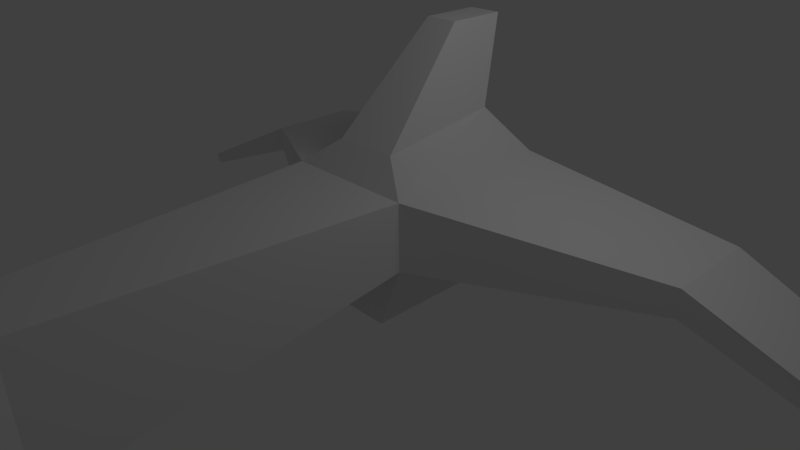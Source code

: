 # Source: ship.blend  (saved by Blender 2.58.1; exported with 4.5.12 LTS)
import bpy
from mathutils import Matrix  # noqa: F401  (used for matrix-valued properties, if any)

bpy.ops.wm.read_factory_settings(use_empty=True)
scene = bpy.context.scene
scene.name = 'Scene'

# ---- collections
col_collection_1 = bpy.data.collections.new('Collection 1'); scene.collection.children.link(col_collection_1)

# ---- world
world_world = bpy.data.worlds.new('World'); scene.world = world_world
world_world.color = (0.05088, 0.05088, 0.05088)
world_world.use_sun_shadow = False
world_world.sun_shadow_jitter_overblur = 0.0
world_world.cycles.sampling_method = 'MANUAL'
world_world.cycles.sample_map_resolution = 256

# ---- cameras
cam_camera = bpy.data.cameras.new('Camera')
cam_camera.clip_end = 100.0
cam_camera.lens = 35.0
cam_camera.ortho_scale = 7.314
cam_camera.dof.focus_distance = 0.0
cam_camera.dof.aperture_fstop = 128.0

# ---- lights
light_lamp = bpy.data.lights.new('Lamp', 'POINT')
light_lamp.transmission_factor = 0.0
light_lamp.cutoff_distance = 30.0
light_lamp.energy = 100.0
light_lamp.shadow_buffer_clip_start = 1.001
light_lamp.shadow_soft_size = 1.0
light_lamp.shadow_maximum_resolution = 0.006
light_lamp.use_absolute_resolution = True
light_lamp.cycles.use_multiple_importance_sampling = False

# ---- meshes
me_cube_006 = bpy.data.meshes.new('Cube.006')
me_cube_006.from_pydata([(1.0, 5.33, 0.006748), (-1.0, 5.33, 0.006748), (0.5701, 0.6274, -1.0), (-0.5701, 0.6274, -1.0), (-0.5701, 0.6274, -1.0), (0.5701, 0.6274, -1.0), (-1.0, 5.33, 0.006748), (1.0, 5.33, 0.006748), (1.0, 5.33, 1.0), (-1.0, 5.33, 1.0), (0.5471, 0.6274, 1.0), (-0.5471, 0.6274, 1.0), (0.5471, 0.6274, 1.0), (-1.0, 5.33, 1.0), (1.0, 5.33, 1.0), (-0.9616, -0.4882, -1.744), (0.9616, -0.4882, -1.744), (-1.239, -2.256, 0.4419), (1.239, -2.256, 0.4419), (0.9674, -0.4882, -1.744), (-0.9674, -0.4882, -1.744), (1.239, -2.256, 0.4419), (1.0, -7.926, -2.419), (-1.0, -7.926, -2.419), (1.0, -7.926, -2.419), (0.4284, -7.066, -0.9959), (-0.4285, -7.066, -0.9959), (0.4285, -7.066, -0.9959), (-1.0, 7.937, 0.006749), (1.0, 7.937, 0.006749), (-1.0, 7.937, 1.0), (1.0, 7.937, 0.006749), (-1.0, 7.937, 0.006749), (1.0, 7.937, 1.0), (-1.0, 7.937, 1.0), (0.6177, 7.937, -0.9723), (-0.6177, 7.937, -0.9723), (-0.6177, 5.33, -0.9723), (0.6177, 5.33, -0.9723), (3.985, 7.061, 0.3168), (-3.985, 7.061, 0.3168), (3.985, 8.543, 0.3168), (-3.985, 8.543, 0.3168), (3.985, 8.543, -0.107), (-3.985, 8.543, -0.107), (3.985, 7.061, -0.107), (-3.985, 7.061, -0.107), (-0.4888, 7.507, 1.636), (0.4888, 7.507, 1.636), (0.4888, 7.507, 1.636), (-0.4888, 7.507, 1.636), (0.4888, 5.667, 1.39), (-0.4888, 5.667, 1.39), (-0.4888, 5.667, 1.39), (0.4888, 5.667, 1.39), (0.2525, 7.1, 2.868), (-0.2525, 7.1, 2.868), (-0.2525, 7.1, 2.868), (0.2525, 7.1, 2.868), (-0.2525, 7.991, 2.868), (0.2525, 7.991, 2.868), (0.2525, 7.991, 2.868), (7.338, 7.534, -1.238), (-7.338, 7.534, -1.238), (7.231, 7.534, -1.419), (-7.231, 7.534, -1.419), (7.231, 8.543, -1.419), (-7.231, 8.543, -1.419), (7.338, 8.543, -1.238), (-7.338, 8.543, -1.238)], [], [(0, 2, 4, 6), (8, 13, 11, 10), (4, 11, 13, 6), (14, 12, 5, 7), (11, 4, 15, 17), (16, 5, 12, 18), (10, 11, 17, 21), (20, 3, 5, 16), (15, 19, 22, 23), (21, 17, 26, 25), (17, 15, 23, 26), (24, 16, 18, 27), (33, 31, 28, 30), (36, 32, 29, 35), (37, 1, 32, 36), (35, 29, 7, 38), (38, 7, 1, 37), (35, 38, 37, 36), (33, 8, 39, 41), (40, 9, 34, 42), (31, 33, 41, 43), (42, 34, 32, 44), (0, 31, 43, 45), (44, 32, 1, 46), (8, 0, 45, 39), (46, 1, 9, 40), (33, 30, 47, 49), (8, 33, 49, 51), (50, 34, 9, 52), (13, 8, 51, 53), (56, 52, 54, 58), (47, 53, 57, 59), (58, 54, 48, 60), (49, 47, 59, 61), (57, 55, 61, 59), (39, 45, 64, 62), (65, 46, 40, 63), (45, 43, 66, 64), (67, 44, 46, 65), (43, 41, 68, 66), (69, 42, 44, 67), (41, 39, 62, 68), (63, 40, 42, 69), (62, 64, 66, 68), (67, 65, 63, 69)])
me_cube_006.use_remesh_preserve_volume = False
me_cube_006.use_remesh_preserve_attributes = False
me_cube_006.use_mirror_x = True
me_cube_006.update()

# ---- objects
ob_cube = bpy.data.objects.new('Cube', me_cube_006)
ob_lamp = bpy.data.objects.new('Lamp', light_lamp)
ob_camera = bpy.data.objects.new('Camera', cam_camera)

# ---- transforms, parenting, visibility, modifiers, constraints
ob_cube.location = (0.02815, -5.841, 0.2638)
ob_cube.lineart.crease_threshold = 0.0
ob_cube.use_mesh_mirror_x = True
ob_lamp.location = (4.076, 1.005, 5.904)
ob_lamp.rotation_euler = (0.6503, 0.05522, 1.866)
ob_lamp.lock_rotations_4d = False
ob_lamp.empty_display_type = 'ARROWS'
ob_lamp.color = (0.0, 0.0, 0.0, 0.0)
ob_lamp.lineart.crease_threshold = 0.0
ob_camera.location = (7.481, -6.508, 5.344)
ob_camera.rotation_euler = (1.109, 0.01082, 0.8149)
ob_camera.lock_rotations_4d = False
ob_camera.empty_display_type = 'ARROWS'
ob_camera.color = (0.0, 0.0, 0.0, 0.0)
ob_camera.display_type = 'WIRE'
ob_camera.lineart.crease_threshold = 0.0

# ---- collection membership
col_collection_1.objects.link(ob_cube)
col_collection_1.objects.link(ob_lamp)
col_collection_1.objects.link(ob_camera)

# ---- scene / render settings (as saved in the file)
scene.camera = ob_camera
scene.frame_start = 1; scene.frame_end = 250; scene.frame_set(-14)
scene.render.engine = 'BLENDER_EEVEE_NEXT'
scene.render.image_settings.color_mode = 'RGB'
scene.render.image_settings.compression = 90
scene.render.resolution_percentage = 50
scene.render.dither_intensity = 0.0
scene.render.bake_margin = 2
scene.render.bake_bias = 0.0
scene.cycles.use_denoising = False
scene.cycles.samples = 10
scene.cycles.sampling_pattern = 'TABULATED_SOBOL'
scene.cycles.light_sampling_threshold = 0.0
scene.cycles.use_adaptive_sampling = False
scene.cycles.use_light_tree = False
scene.cycles.blur_glossy = 0.0
scene.cycles.volume_bounces = 1
scene.cycles.pixel_filter_type = 'GAUSSIAN'
scene.cycles.sample_clamp_indirect = 0.0
scene.view_settings.view_transform = 'Standard'
bpy.context.view_layer.update()
